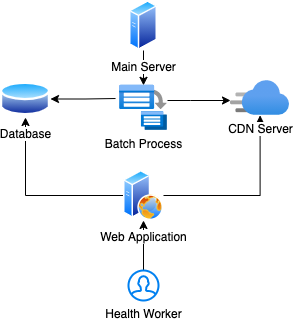

The diagram above was exported from draw.io. Its source (the exported page's mxGraphModel, read from the mxfile embedded in the PNG):
<mxGraphModel dx="946" dy="463" grid="1" gridSize="10" guides="1" tooltips="1" connect="1" arrows="1" fold="1" page="1" pageScale="1" pageWidth="850" pageHeight="1100" math="0" shadow="0">
  <root>
    <mxCell id="0" />
    <mxCell id="1" parent="0" />
    <mxCell id="03vQcp622PhGMWALAnsj-4" value="" style="edgeStyle=orthogonalEdgeStyle;rounded=0;orthogonalLoop=1;jettySize=auto;html=1;" edge="1" parent="1" source="03vQcp622PhGMWALAnsj-2" target="03vQcp622PhGMWALAnsj-1">
      <mxGeometry relative="1" as="geometry" />
    </mxCell>
    <mxCell id="03vQcp622PhGMWALAnsj-30" style="edgeStyle=orthogonalEdgeStyle;rounded=0;orthogonalLoop=1;jettySize=auto;html=1;exitX=1;exitY=0.5;exitDx=0;exitDy=0;startArrow=none;startFill=0;endArrow=classic;endFill=1;" edge="1" parent="1" source="03vQcp622PhGMWALAnsj-1" target="_B05RY6kH4zuJvDFAzJY-17">
      <mxGeometry relative="1" as="geometry" />
    </mxCell>
    <mxCell id="03vQcp622PhGMWALAnsj-20" style="edgeStyle=orthogonalEdgeStyle;rounded=0;orthogonalLoop=1;jettySize=auto;html=1;exitX=0.5;exitY=1;exitDx=0;exitDy=0;entryX=0;entryY=0.5;entryDx=0;entryDy=0;startArrow=classic;startFill=1;endArrow=none;endFill=0;" edge="1" parent="1" source="_B05RY6kH4zuJvDFAzJY-5" target="03vQcp622PhGMWALAnsj-1">
      <mxGeometry relative="1" as="geometry" />
    </mxCell>
    <mxCell id="03vQcp622PhGMWALAnsj-24" style="edgeStyle=orthogonalEdgeStyle;rounded=0;orthogonalLoop=1;jettySize=auto;html=1;exitX=1;exitY=0.5;exitDx=0;exitDy=0;entryX=-0.083;entryY=0.292;entryDx=0;entryDy=0;entryPerimeter=0;startArrow=classic;startFill=1;endArrow=none;endFill=0;" edge="1" parent="1" source="_B05RY6kH4zuJvDFAzJY-5" target="03vQcp622PhGMWALAnsj-8">
      <mxGeometry relative="1" as="geometry" />
    </mxCell>
    <mxCell id="_B05RY6kH4zuJvDFAzJY-5" value="Database" style="aspect=fixed;perimeter=ellipsePerimeter;html=1;align=center;shadow=0;dashed=0;spacingTop=3;image;image=img/lib/active_directory/database.svg;" parent="1" vertex="1">
      <mxGeometry x="20" y="99.99999999999997" width="50" height="37" as="geometry" />
    </mxCell>
    <mxCell id="_B05RY6kH4zuJvDFAzJY-8" style="edgeStyle=orthogonalEdgeStyle;rounded=0;orthogonalLoop=1;jettySize=auto;html=1;" parent="1" source="_B05RY6kH4zuJvDFAzJY-7" edge="1">
      <mxGeometry relative="1" as="geometry">
        <mxPoint x="468" y="183.5" as="targetPoint" />
      </mxGeometry>
    </mxCell>
    <mxCell id="_B05RY6kH4zuJvDFAzJY-13" value="" style="edgeStyle=orthogonalEdgeStyle;rounded=0;orthogonalLoop=1;jettySize=auto;html=1;" parent="1" source="_B05RY6kH4zuJvDFAzJY-12" edge="1">
      <mxGeometry relative="1" as="geometry">
        <mxPoint x="459" y="168.5" as="targetPoint" />
      </mxGeometry>
    </mxCell>
    <mxCell id="_B05RY6kH4zuJvDFAzJY-14" value="" style="edgeStyle=orthogonalEdgeStyle;rounded=0;orthogonalLoop=1;jettySize=auto;html=1;" parent="1" source="_B05RY6kH4zuJvDFAzJY-12" edge="1">
      <mxGeometry relative="1" as="geometry">
        <mxPoint x="459" y="168.5" as="targetPoint" />
      </mxGeometry>
    </mxCell>
    <mxCell id="03vQcp622PhGMWALAnsj-27" value="" style="edgeStyle=orthogonalEdgeStyle;rounded=0;orthogonalLoop=1;jettySize=auto;html=1;startArrow=classic;startFill=1;endArrow=none;endFill=0;" edge="1" parent="1" source="_B05RY6kH4zuJvDFAzJY-17" target="03vQcp622PhGMWALAnsj-8">
      <mxGeometry relative="1" as="geometry">
        <Array as="points">
          <mxPoint x="210" y="120" />
          <mxPoint x="210" y="120" />
        </Array>
      </mxGeometry>
    </mxCell>
    <mxCell id="_B05RY6kH4zuJvDFAzJY-17" value="CDN Server" style="aspect=fixed;html=1;points=[];align=center;image;fontSize=12;image=img/lib/azure2/app_services/CDN_Profiles.svg;fillColor=#3399FF;" parent="1" vertex="1">
      <mxGeometry x="250" y="100" width="59.21" height="34.83" as="geometry" />
    </mxCell>
    <mxCell id="03vQcp622PhGMWALAnsj-1" value="Web Application" style="aspect=fixed;perimeter=ellipsePerimeter;html=1;align=center;shadow=0;dashed=0;spacingTop=3;image;image=img/lib/active_directory/web_server.svg;" vertex="1" parent="1">
      <mxGeometry x="143" y="190" width="40" height="50" as="geometry" />
    </mxCell>
    <mxCell id="03vQcp622PhGMWALAnsj-2" value="Health Worker" style="html=1;verticalLabelPosition=bottom;align=center;labelBackgroundColor=#ffffff;verticalAlign=top;strokeWidth=2;strokeColor=#0080F0;shadow=0;dashed=0;shape=mxgraph.ios7.icons.user;" vertex="1" parent="1">
      <mxGeometry x="148" y="290" width="30" height="30" as="geometry" />
    </mxCell>
    <mxCell id="03vQcp622PhGMWALAnsj-8" value="Batch Process" style="aspect=fixed;html=1;points=[];align=center;image;fontSize=12;image=img/lib/azure2/containers/Batch_Accounts.svg;" vertex="1" parent="1">
      <mxGeometry x="139" y="104.82999999999998" width="48" height="45.17" as="geometry" />
    </mxCell>
    <mxCell id="03vQcp622PhGMWALAnsj-34" value="" style="edgeStyle=orthogonalEdgeStyle;rounded=0;orthogonalLoop=1;jettySize=auto;html=1;startArrow=none;startFill=0;endArrow=classic;endFill=1;" edge="1" parent="1" source="03vQcp622PhGMWALAnsj-33" target="03vQcp622PhGMWALAnsj-8">
      <mxGeometry relative="1" as="geometry" />
    </mxCell>
    <mxCell id="03vQcp622PhGMWALAnsj-33" value="Main Server" style="aspect=fixed;perimeter=ellipsePerimeter;html=1;align=center;shadow=0;dashed=0;spacingTop=3;image;image=img/lib/active_directory/generic_server.svg;" vertex="1" parent="1">
      <mxGeometry x="149" y="20" width="28.000000000000004" height="50" as="geometry" />
    </mxCell>
  </root>
</mxGraphModel>